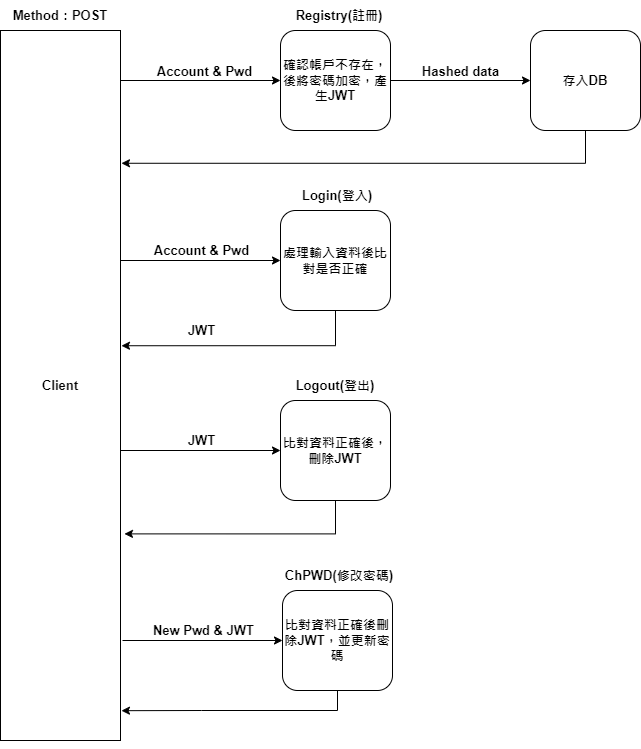

The diagram above was exported from draw.io. Its source (the exported page's mxGraphModel, read from the mxfile embedded in the PNG):
<mxGraphModel dx="1038" dy="491" grid="1" gridSize="10" guides="1" tooltips="1" connect="1" arrows="1" fold="1" page="1" pageScale="1" pageWidth="827" pageHeight="1169" math="0" shadow="0">
  <root>
    <mxCell id="0" />
    <mxCell id="1" parent="0" />
    <mxCell id="sJrucMjgg0hNCAnVkBl7-2" value="" style="edgeStyle=orthogonalEdgeStyle;rounded=0;orthogonalLoop=1;jettySize=auto;html=1;entryX=0;entryY=0.5;entryDx=0;entryDy=0;exitX=0.5;exitY=1;exitDx=0;exitDy=0;fontSize=13;fontStyle=1" parent="1" source="sJrucMjgg0hNCAnVkBl7-6" target="sJrucMjgg0hNCAnVkBl7-10" edge="1">
      <mxGeometry relative="1" as="geometry">
        <Array as="points">
          <mxPoint x="100" y="120" />
        </Array>
      </mxGeometry>
    </mxCell>
    <mxCell id="sJrucMjgg0hNCAnVkBl7-3" value="Account &amp;amp; Pwd" style="edgeLabel;html=1;align=center;verticalAlign=middle;resizable=0;points=[];fontSize=13;fontStyle=1" parent="sJrucMjgg0hNCAnVkBl7-2" vertex="1" connectable="0">
      <mxGeometry x="0.8133" y="-1" relative="1" as="geometry">
        <mxPoint x="5" y="-11" as="offset" />
      </mxGeometry>
    </mxCell>
    <mxCell id="sJrucMjgg0hNCAnVkBl7-6" value="Client" style="rounded=0;whiteSpace=wrap;html=1;fontSize=13;fontStyle=1" parent="1" vertex="1">
      <mxGeometry x="40" y="70" width="120" height="710" as="geometry" />
    </mxCell>
    <mxCell id="sJrucMjgg0hNCAnVkBl7-38" style="edgeStyle=orthogonalEdgeStyle;rounded=0;orthogonalLoop=1;jettySize=auto;html=1;fontStyle=1;fontSize=13;" parent="1" source="sJrucMjgg0hNCAnVkBl7-10" target="sJrucMjgg0hNCAnVkBl7-36" edge="1">
      <mxGeometry relative="1" as="geometry" />
    </mxCell>
    <mxCell id="sJrucMjgg0hNCAnVkBl7-10" value="確認帳戶不存在，後將密碼加密，產生JWT" style="rounded=1;whiteSpace=wrap;html=1;fontSize=13;fontStyle=1" parent="1" vertex="1">
      <mxGeometry x="320" y="70" width="110" height="100" as="geometry" />
    </mxCell>
    <mxCell id="sJrucMjgg0hNCAnVkBl7-11" value="Registry(註冊)" style="text;html=1;strokeColor=none;fillColor=none;align=center;verticalAlign=middle;whiteSpace=wrap;rounded=0;fontSize=13;fontStyle=1" parent="1" vertex="1">
      <mxGeometry x="319" y="40" width="120" height="30" as="geometry" />
    </mxCell>
    <mxCell id="3XAymWAazsXQN-dvs_rX-16" style="edgeStyle=orthogonalEdgeStyle;rounded=0;orthogonalLoop=1;jettySize=auto;html=1;exitX=0.5;exitY=1;exitDx=0;exitDy=0;entryX=1.008;entryY=0.444;entryDx=0;entryDy=0;entryPerimeter=0;fontStyle=1;fontSize=13;" parent="1" source="sJrucMjgg0hNCAnVkBl7-24" target="sJrucMjgg0hNCAnVkBl7-6" edge="1">
      <mxGeometry relative="1" as="geometry" />
    </mxCell>
    <mxCell id="sJrucMjgg0hNCAnVkBl7-24" value="處理輸入資料後比對是否正確" style="rounded=1;whiteSpace=wrap;html=1;fontSize=13;fontStyle=1" parent="1" vertex="1">
      <mxGeometry x="320" y="250" width="110" height="100" as="geometry" />
    </mxCell>
    <mxCell id="3XAymWAazsXQN-dvs_rX-21" style="edgeStyle=orthogonalEdgeStyle;rounded=0;orthogonalLoop=1;jettySize=auto;html=1;exitX=0.5;exitY=1;exitDx=0;exitDy=0;entryX=1.008;entryY=0.187;entryDx=0;entryDy=0;entryPerimeter=0;fontStyle=1;fontSize=13;" parent="1" source="sJrucMjgg0hNCAnVkBl7-36" target="sJrucMjgg0hNCAnVkBl7-6" edge="1">
      <mxGeometry relative="1" as="geometry" />
    </mxCell>
    <mxCell id="sJrucMjgg0hNCAnVkBl7-36" value="存入DB" style="rounded=1;whiteSpace=wrap;html=1;fontSize=13;fontStyle=1" parent="1" vertex="1">
      <mxGeometry x="570" y="70" width="110" height="100" as="geometry" />
    </mxCell>
    <mxCell id="sJrucMjgg0hNCAnVkBl7-39" value="" style="endArrow=classic;html=1;rounded=0;entryX=0;entryY=0.5;entryDx=0;entryDy=0;fontStyle=1;fontSize=13;" parent="1" target="sJrucMjgg0hNCAnVkBl7-24" edge="1">
      <mxGeometry width="50" height="50" relative="1" as="geometry">
        <mxPoint x="160" y="300" as="sourcePoint" />
        <mxPoint x="490" y="350" as="targetPoint" />
      </mxGeometry>
    </mxCell>
    <mxCell id="sJrucMjgg0hNCAnVkBl7-41" value="Account &amp;amp; Pwd" style="edgeLabel;html=1;align=center;verticalAlign=middle;resizable=0;points=[];fontSize=13;fontStyle=1" parent="1" vertex="1" connectable="0">
      <mxGeometry x="240.6086944557444" y="289" as="geometry" />
    </mxCell>
    <mxCell id="sJrucMjgg0hNCAnVkBl7-47" value="Hashed data" style="edgeLabel;html=1;align=center;verticalAlign=middle;resizable=0;points=[];fontSize=13;fontStyle=1" parent="1" vertex="1" connectable="0">
      <mxGeometry x="499.9986944557444" y="110" as="geometry" />
    </mxCell>
    <mxCell id="sJrucMjgg0hNCAnVkBl7-48" value="Login(登入)" style="text;html=1;strokeColor=none;fillColor=none;align=center;verticalAlign=middle;whiteSpace=wrap;rounded=0;fontSize=13;fontStyle=1" parent="1" vertex="1">
      <mxGeometry x="317" y="220" width="120" height="30" as="geometry" />
    </mxCell>
    <mxCell id="3XAymWAazsXQN-dvs_rX-20" style="edgeStyle=orthogonalEdgeStyle;rounded=0;orthogonalLoop=1;jettySize=auto;html=1;exitX=0.5;exitY=1;exitDx=0;exitDy=0;entryX=1.008;entryY=0.958;entryDx=0;entryDy=0;entryPerimeter=0;fontStyle=1;fontSize=13;" parent="1" source="sJrucMjgg0hNCAnVkBl7-60" target="sJrucMjgg0hNCAnVkBl7-6" edge="1">
      <mxGeometry relative="1" as="geometry" />
    </mxCell>
    <mxCell id="sJrucMjgg0hNCAnVkBl7-60" value="&lt;span style=&quot;font-size: 13px;&quot;&gt;比對&lt;/span&gt;&lt;span style=&quot;font-size: 13px;&quot;&gt;資料&lt;/span&gt;&lt;span style=&quot;font-size: 13px;&quot;&gt;正確後刪除JWT，並更新密碼&lt;/span&gt;" style="rounded=1;whiteSpace=wrap;html=1;fontSize=13;fontStyle=1" parent="1" vertex="1">
      <mxGeometry x="322" y="630" width="110" height="100" as="geometry" />
    </mxCell>
    <mxCell id="sJrucMjgg0hNCAnVkBl7-61" value="" style="endArrow=classic;html=1;rounded=0;entryX=0;entryY=0.5;entryDx=0;entryDy=0;fontStyle=1;fontSize=13;" parent="1" target="sJrucMjgg0hNCAnVkBl7-60" edge="1">
      <mxGeometry width="50" height="50" relative="1" as="geometry">
        <mxPoint x="162" y="680" as="sourcePoint" />
        <mxPoint x="492" y="730" as="targetPoint" />
      </mxGeometry>
    </mxCell>
    <mxCell id="sJrucMjgg0hNCAnVkBl7-62" value="New Pwd &amp;amp; JWT" style="edgeLabel;html=1;align=center;verticalAlign=middle;resizable=0;points=[];fontSize=13;fontStyle=1" parent="1" vertex="1" connectable="0">
      <mxGeometry x="242.6086944557444" y="669" as="geometry" />
    </mxCell>
    <mxCell id="sJrucMjgg0hNCAnVkBl7-63" value="ChPWD(修改密碼)" style="text;html=1;strokeColor=none;fillColor=none;align=center;verticalAlign=middle;whiteSpace=wrap;rounded=0;fontSize=13;fontStyle=1" parent="1" vertex="1">
      <mxGeometry x="319" y="600" width="120" height="30" as="geometry" />
    </mxCell>
    <mxCell id="3XAymWAazsXQN-dvs_rX-19" style="edgeStyle=orthogonalEdgeStyle;rounded=0;orthogonalLoop=1;jettySize=auto;html=1;entryX=1.033;entryY=0.709;entryDx=0;entryDy=0;entryPerimeter=0;exitX=0.5;exitY=1;exitDx=0;exitDy=0;fontStyle=1;fontSize=13;" parent="1" source="sJrucMjgg0hNCAnVkBl7-76" target="sJrucMjgg0hNCAnVkBl7-6" edge="1">
      <mxGeometry relative="1" as="geometry">
        <Array as="points">
          <mxPoint x="375" y="573" />
        </Array>
      </mxGeometry>
    </mxCell>
    <mxCell id="sJrucMjgg0hNCAnVkBl7-76" value="&lt;span style=&quot;font-size: 13px;&quot;&gt;比對&lt;/span&gt;資料&lt;span style=&quot;font-size: 13px;&quot;&gt;正確後，刪除JWT&lt;/span&gt;" style="rounded=1;whiteSpace=wrap;html=1;fontSize=13;fontStyle=1" parent="1" vertex="1">
      <mxGeometry x="320" y="440" width="110" height="100" as="geometry" />
    </mxCell>
    <mxCell id="sJrucMjgg0hNCAnVkBl7-77" value="" style="endArrow=classic;html=1;rounded=0;entryX=0;entryY=0.5;entryDx=0;entryDy=0;fontStyle=1;fontSize=13;" parent="1" target="sJrucMjgg0hNCAnVkBl7-76" edge="1">
      <mxGeometry width="50" height="50" relative="1" as="geometry">
        <mxPoint x="160" y="490" as="sourcePoint" />
        <mxPoint x="490" y="540" as="targetPoint" />
      </mxGeometry>
    </mxCell>
    <mxCell id="sJrucMjgg0hNCAnVkBl7-78" value="JWT" style="edgeLabel;html=1;align=center;verticalAlign=middle;resizable=0;points=[];fontSize=13;fontStyle=1" parent="1" vertex="1" connectable="0">
      <mxGeometry x="240.6086944557444" y="479" as="geometry" />
    </mxCell>
    <mxCell id="sJrucMjgg0hNCAnVkBl7-79" value="Logout(登出)" style="text;html=1;strokeColor=none;fillColor=none;align=center;verticalAlign=middle;whiteSpace=wrap;rounded=0;fontSize=13;fontStyle=1" parent="1" vertex="1">
      <mxGeometry x="315" y="410" width="120" height="30" as="geometry" />
    </mxCell>
    <mxCell id="sJrucMjgg0hNCAnVkBl7-87" value="JWT" style="edgeLabel;html=1;align=center;verticalAlign=middle;resizable=0;points=[];fontSize=13;fontStyle=1" parent="1" vertex="1" connectable="0">
      <mxGeometry x="240.61238836724317" y="369.99882096242163" as="geometry" />
    </mxCell>
    <mxCell id="3XAymWAazsXQN-dvs_rX-22" value="Method：POST" style="text;html=1;strokeColor=none;fillColor=none;align=center;verticalAlign=middle;whiteSpace=wrap;rounded=0;fontStyle=1;fontSize=13;" parent="1" vertex="1">
      <mxGeometry x="50" y="40" width="100" height="30" as="geometry" />
    </mxCell>
  </root>
</mxGraphModel>